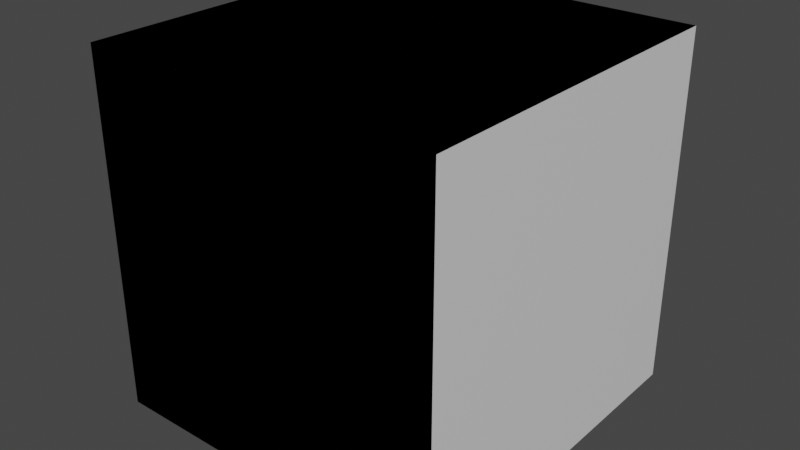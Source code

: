 # Source: corridor.blend  (saved by Blender 3.6.11; exported with 4.5.12 LTS)
import bpy
from mathutils import Matrix  # noqa: F401  (used for matrix-valued properties, if any)

bpy.ops.wm.read_factory_settings(use_empty=True)
scene = bpy.context.scene
scene.name = 'Scene'

# ---- collections
col_collection = bpy.data.collections.new('Collection'); scene.collection.children.link(col_collection)

# ---- materials (node trees are filled in below, after node groups)
mat_material = bpy.data.materials.new('Material')
mat_material.alpha_threshold = 0.0
mat_material.use_transparent_shadow = False
mat_material.roughness = 0.5
mat_material.line_color = (0.0, 0.0, 0.0, 1.0)

# ---- material node trees
mat_material.use_nodes = True; mat_material.node_tree.nodes.clear()
_N = mat_material.node_tree.nodes; _L = mat_material.node_tree.links
n0 = _N.new('ShaderNodeOutputMaterial'); n0.name = 'Material Output'; n0.location = (300, 300)
n1 = _N.new('ShaderNodeBsdfPrincipled'); n1.name = 'Principled BSDF'; n1.location = (10, 300)
n1.distribution = 'GGX'
n1.subsurface_method = 'RANDOM_WALK_SKIN'
n1.inputs[3].default_value = 1.45
n1.inputs[27].default_value = (0.0, 0.0, 0.0, 1.0)
n1.inputs[28].default_value = 1.0
_L.new(n1.outputs[0], n0.inputs[0])
n0.is_active_output = True

# ---- world
world_world = bpy.data.worlds.new('World'); scene.world = world_world
world_world.use_nodes = True; world_world.node_tree.nodes.clear()
_N = world_world.node_tree.nodes; _L = world_world.node_tree.links
n0 = _N.new('ShaderNodeOutputWorld'); n0.name = 'World Output'; n0.location = (300, 300)
n1 = _N.new('ShaderNodeBackground'); n1.name = 'Background'; n1.location = (10, 300)
n1.inputs[0].default_value = (0.05088, 0.05088, 0.05088, 1.0)
_L.new(n1.outputs[0], n0.inputs[0])
n0.is_active_output = True
world_world.color = (0.05088, 0.05088, 0.05088)
world_world.use_sun_shadow = False
world_world.sun_shadow_jitter_overblur = 0.0

# ---- meshes
me_cube = bpy.data.meshes.new('Cube')
me_cube.from_pydata([(-0.5, 0.5, 0.5), (-0.5, 0.5, -0.5), (0.5, 0.5, 0.5), (0.5, 0.5, -0.5), (-0.5, -0.5, 0.5), (-0.5, -0.5, -0.5), (0.5, -0.5, 0.5), (0.5, -0.5, -0.5)], [], [(3, 7, 6, 2), (5, 7, 3, 1), (5, 1, 0, 4), (2, 6, 4, 0)])
_uv = me_cube.uv_layers.new(name='UVMap')
_uv.uv.foreach_set('vector', [0.375, 0.75, 0.375, 1.0, 0.625, 1.0, 0.625, 0.75, 0.125, 0.5, 0.125, 0.75, 0.375, 0.75, 0.375, 0.5, 0.375, 0.25, 0.375, 0.5, 0.625, 0.5, 0.625, 0.25, 0.625, 0.75, 0.625, 1.0, 0.625, 0.25, 0.625, 0.5])
me_cube.materials.append(mat_material)
me_cube.use_mirror_vertex_groups = False
me_cube.update()
me_cube_002 = bpy.data.meshes.new('Cube.002')
me_cube_002.from_pydata([(-0.5, -0.5, -0.5), (-0.5, -0.5, 0.5), (-0.5, 0.5, -0.5), (-0.5, 0.5, 0.5), (0.5, -0.5, -0.5), (0.5, -0.5, 0.5), (0.5, 0.5, -0.5), (0.5, 0.5, 0.5)], [], [(0, 2, 3, 1), (4, 0, 1, 5), (2, 0, 4, 6), (3, 7, 5, 1)])
_uv = me_cube_002.uv_layers.new(name='UVMap')
_uv.uv.foreach_set('vector', [0.375, 0.0, 0.375, 0.25, 0.625, 0.25, 0.625, 0.0, 0.375, 0.75, 0.375, 1.0, 0.625, 1.0, 0.625, 0.75, 0.125, 0.5, 0.125, 0.75, 0.375, 0.75, 0.375, 0.5, 0.625, 0.25, 0.0, 0.0, 0.625, 0.75, 0.625, 0.0])
me_cube_002.update()
me_cube_001 = bpy.data.meshes.new('Cube.001')
me_cube_001.from_pydata([(-0.5, -0.5, -0.5), (-0.5, -0.5, 0.5), (-0.5, 0.5, -0.5), (0.5, -0.5, -0.5), (0.5, -0.5, 0.5), (0.5, 0.5, -0.5), (-0.5, 0.5, 0.5), (0.5, 0.5, 0.5)], [], [(3, 0, 1, 4), (2, 0, 3, 5), (4, 1, 6, 7)])
_uv = me_cube_001.uv_layers.new(name='UVMap')
_uv.uv.foreach_set('vector', [0.375, 0.75, 0.375, 1.0, 0.625, 1.0, 0.625, 0.75, 0.125, 0.5, 0.125, 0.75, 0.375, 0.75, 0.375, 0.5, 0.625, 0.75, 0.625, 1.0, 0.625, 1.0, 0.625, 0.75])
me_cube_001.update()
me_cube_003 = bpy.data.meshes.new('Cube.003')
me_cube_003.from_pydata([(-1.0, -1.0, -1.0), (-1.0, 1.0, -1.0), (1.0, -1.0, -1.0), (1.0, 1.0, -1.0), (-1.0, 1.0, 1.0), (-1.0, -1.0, 1.0), (1.0, 1.0, 1.0), (1.0, -1.0, 1.0)], [], [(1, 0, 2, 3), (4, 6, 7, 5)])
_uv = me_cube_003.uv_layers.new(name='UVMap')
_uv.uv.foreach_set('vector', [0.125, 0.5, 0.125, 0.75, 0.375, 0.75, 0.375, 0.5, 0.125, 0.5, 0.375, 0.5, 0.375, 0.75, 0.125, 0.75])
me_cube_003.update()

# ---- objects
ob_corridorfb = bpy.data.objects.new('CorridorFB', me_cube)
ob_corridorrf = bpy.data.objects.new('CorridorRF', me_cube_002)
ob_corridorrfl = bpy.data.objects.new('CorridorRFL', me_cube_001)
ob_corridorrflb = bpy.data.objects.new('CorridorRFLB', me_cube_003)

# ---- transforms, parenting, visibility, modifiers, constraints
ob_corridorfb.location = (0.0, 0.0, 0.0)
ob_corridorfb.lock_rotations_4d = False
ob_corridorfb.empty_display_type = 'ARROWS'
ob_corridorfb.lineart.crease_threshold = 0.0
ob_corridorrf.location = (0.0, 0.0, 0.0)
ob_corridorrfl.location = (0.0, 0.0, 0.0)
ob_corridorrflb.location = (0.0, 0.0, 0.0)
ob_corridorrflb.scale = (0.5, 0.5, 0.5)

# ---- collection membership
col_collection.objects.link(ob_corridorfb)
col_collection.objects.link(ob_corridorrf)
col_collection.objects.link(ob_corridorrfl)
col_collection.objects.link(ob_corridorrflb)

# ---- scene / render settings (as saved in the file)
scene.frame_start = 1; scene.frame_end = 250; scene.frame_set(1)
scene.render.engine = 'BLENDER_EEVEE_NEXT'
scene.cycles.sampling_pattern = 'TABULATED_SOBOL'
scene.view_settings.view_transform = 'Filmic'
bpy.context.view_layer.update()

# ---- added for rendering (the .blend has no active camera and no usable light): camera, sun
cam_auto = bpy.data.cameras.new('AutoCamera')
cam_auto.lens = 50.0
cam_auto.sensor_width = 36.0
cam_auto.clip_end = 1000.0
ob_auto_camera = bpy.data.objects.new('AutoCamera', cam_auto)
scene.collection.objects.link(ob_auto_camera)
ob_auto_camera.location = (1.60254, -1.92304, 1.28203)
ob_auto_camera.rotation_euler = (1.09748, -7.21219e-08, 0.694738)
scene.camera = ob_auto_camera
light_auto_sun = bpy.data.lights.new('AutoSun', 'SUN')
light_auto_sun.energy = 3.0
light_auto_sun.angle = 0.0523599
ob_auto_sun = bpy.data.objects.new('AutoSun', light_auto_sun)
scene.collection.objects.link(ob_auto_sun)
ob_auto_sun.rotation_euler = (0.872665, 0.174533, 0.523599)
bpy.context.view_layer.update()
